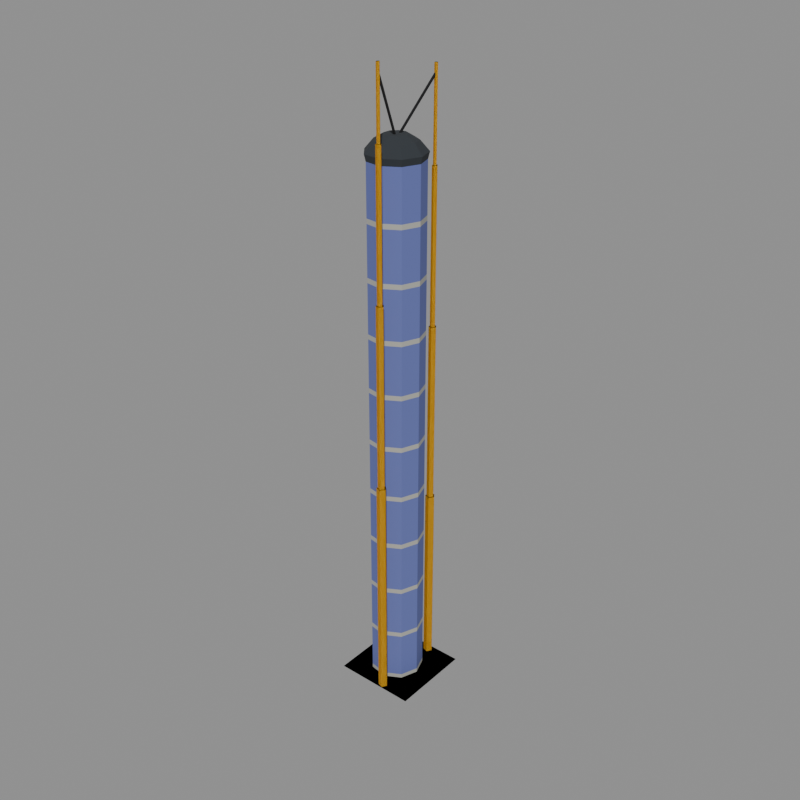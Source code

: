 # Source: house_036.blend  (saved by Blender 5.2.44; exported with 4.5.12 LTS)
import bpy
from mathutils import Matrix  # noqa: F401  (used for matrix-valued properties, if any)

bpy.ops.wm.read_factory_settings(use_empty=True)
scene = bpy.context.scene
scene.name = 'model'

# ---- collections
col_construction_0 = bpy.data.collections.new('construction_0'); scene.collection.children.link(col_construction_0)
col_construction_1 = bpy.data.collections.new('construction_1'); scene.collection.children.link(col_construction_1)
col_construction_2 = bpy.data.collections.new('construction_2'); scene.collection.children.link(col_construction_2)
col_complete = bpy.data.collections.new('complete'); scene.collection.children.link(col_complete)
col_reference = bpy.data.collections.new('reference'); scene.collection.children.link(col_reference)

# ---- materials (node trees are filled in below, after node groups)
mat_dirt = bpy.data.materials.new('dirt')
mat_dirt.diffuse_color = (0.1706, 0.08354, 0.0331, 1.0)
mat_concrete = bpy.data.materials.new('concrete')
mat_concrete.diffuse_color = (0.3931, 0.3931, 0.3547, 1.0)
mat_hazard_yellow = bpy.data.materials.new('hazard_yellow')
mat_hazard_yellow.diffuse_color = (0.8276, 0.448, 0.01341, 1.0)
mat_window_blue = bpy.data.materials.new('window_blue')
mat_window_blue.diffuse_color = (0.1193, 0.1473, 0.3931, 1.0)
mat_roof_dark = bpy.data.materials.new('roof_dark')
mat_roof_dark.diffuse_color = (0.02721, 0.0331, 0.03968, 1.0)
mat_black = bpy.data.materials.new('black')
mat_black.diffuse_color = (0.007194, 0.007194, 0.00854, 1.0)

# ---- material node trees
mat_dirt.use_nodes = True; mat_dirt.node_tree.nodes.clear()
_N = mat_dirt.node_tree.nodes; _L = mat_dirt.node_tree.links
n0 = _N.new('ShaderNodeBsdfPrincipled'); n0.name = 'Principled BSDF'; n0.location = (-200, 100)
n0.inputs[0].default_value = (0.1706, 0.08354, 0.0331, 1.0)
n0.inputs[2].default_value = 1.0
n0.inputs[10].default_value = 0.005
n1 = _N.new('ShaderNodeOutputMaterial'); n1.name = 'Material Output'; n1.location = (200, 100)
_L.new(n0.outputs[0], n1.inputs[0])
n1.is_active_output = True
mat_concrete.use_nodes = True; mat_concrete.node_tree.nodes.clear()
_N = mat_concrete.node_tree.nodes; _L = mat_concrete.node_tree.links
n0 = _N.new('ShaderNodeBsdfPrincipled'); n0.name = 'Principled BSDF'; n0.location = (-200, 100)
n0.inputs[0].default_value = (0.3931, 0.3931, 0.3547, 1.0)
n0.inputs[2].default_value = 1.0
n0.inputs[10].default_value = 0.005
n1 = _N.new('ShaderNodeOutputMaterial'); n1.name = 'Material Output'; n1.location = (200, 100)
_L.new(n0.outputs[0], n1.inputs[0])
n1.is_active_output = True
mat_hazard_yellow.use_nodes = True; mat_hazard_yellow.node_tree.nodes.clear()
_N = mat_hazard_yellow.node_tree.nodes; _L = mat_hazard_yellow.node_tree.links
n0 = _N.new('ShaderNodeBsdfPrincipled'); n0.name = 'Principled BSDF'; n0.location = (-200, 100)
n0.inputs[0].default_value = (0.8276, 0.448, 0.01341, 1.0)
n0.inputs[2].default_value = 1.0
n0.inputs[10].default_value = 0.005
n1 = _N.new('ShaderNodeOutputMaterial'); n1.name = 'Material Output'; n1.location = (200, 100)
_L.new(n0.outputs[0], n1.inputs[0])
n1.is_active_output = True
mat_window_blue.use_nodes = True; mat_window_blue.node_tree.nodes.clear()
_N = mat_window_blue.node_tree.nodes; _L = mat_window_blue.node_tree.links
n0 = _N.new('ShaderNodeBsdfPrincipled'); n0.name = 'Principled BSDF'; n0.location = (-200, 100)
n0.inputs[0].default_value = (0.1193, 0.1473, 0.3931, 1.0)
n0.inputs[2].default_value = 1.0
n0.inputs[10].default_value = 0.005
n1 = _N.new('ShaderNodeOutputMaterial'); n1.name = 'Material Output'; n1.location = (200, 100)
_L.new(n0.outputs[0], n1.inputs[0])
n1.is_active_output = True
mat_roof_dark.use_nodes = True; mat_roof_dark.node_tree.nodes.clear()
_N = mat_roof_dark.node_tree.nodes; _L = mat_roof_dark.node_tree.links
n0 = _N.new('ShaderNodeBsdfPrincipled'); n0.name = 'Principled BSDF'; n0.location = (-200, 100)
n0.inputs[0].default_value = (0.02721, 0.0331, 0.03968, 1.0)
n0.inputs[2].default_value = 1.0
n0.inputs[10].default_value = 0.005
n1 = _N.new('ShaderNodeOutputMaterial'); n1.name = 'Material Output'; n1.location = (200, 100)
_L.new(n0.outputs[0], n1.inputs[0])
n1.is_active_output = True
mat_black.use_nodes = True; mat_black.node_tree.nodes.clear()
_N = mat_black.node_tree.nodes; _L = mat_black.node_tree.links
n0 = _N.new('ShaderNodeBsdfPrincipled'); n0.name = 'Principled BSDF'; n0.location = (-200, 100)
n0.inputs[0].default_value = (0.007194, 0.007194, 0.00854, 1.0)
n0.inputs[2].default_value = 1.0
n0.inputs[10].default_value = 0.005
n1 = _N.new('ShaderNodeOutputMaterial'); n1.name = 'Material Output'; n1.location = (200, 100)
_L.new(n0.outputs[0], n1.inputs[0])
n1.is_active_output = True

# ---- meshes
me_construction_0_001 = bpy.data.meshes.new('construction_0.001')
me_construction_0_001.from_pydata([(0.2, 0.2, 0.08), (15.8, 0.2, 0.08), (15.8, 15.8, 0.08), (0.2, 15.8, 0.08)], [], [(0, 1, 2, 3)])
me_construction_0_001.materials.append(mat_dirt)
me_construction_0_001.update()
me_construction_1_001 = bpy.data.meshes.new('construction_1.001')
me_construction_1_001.from_pydata([(0.2, 0.2, 0.08), (15.8, 0.2, 0.08), (15.8, 15.8, 0.08), (0.2, 15.8, 0.08), (10.4, 1.2, 0.0), (9.778, 2.056, 0.0), (8.772, 1.729, 0.0), (8.772, 0.671, 0.0), (9.778, 0.344, 0.0), (10.4, 1.2, 44.0), (9.778, 2.056, 44.0), (8.772, 1.729, 44.0), (8.772, 0.671, 44.0), (9.778, 0.344, 44.0), (10.2, 1.2, 44.0), (9.716, 1.866, 44.0), (8.934, 1.611, 44.0), (8.934, 0.7886, 44.0), (9.716, 0.5343, 44.0), (10.2, 1.2, 78.0), (9.716, 1.866, 78.0), (8.934, 1.611, 78.0), (8.934, 0.7886, 78.0), (9.716, 0.5343, 78.0), (10.0, 1.2, 78.0), (9.655, 1.676, 78.0), (9.095, 1.494, 78.0), (9.095, 0.9061, 78.0), (9.655, 0.7245, 78.0), (10.0, 1.2, 104.0), (9.655, 1.676, 104.0), (9.095, 1.494, 104.0), (9.095, 0.9061, 104.0), (9.655, 0.7245, 104.0), (9.82, 1.2, 104.0), (9.599, 1.504, 104.0), (9.241, 1.388, 104.0), (9.241, 1.012, 104.0), (9.599, 0.8957, 104.0), (9.82, 1.2, 116.0), (9.599, 1.504, 116.0), (9.241, 1.388, 116.0), (9.241, 1.012, 116.0), (9.599, 0.8957, 116.0), (10.5, 14.8, 0.0), (9.878, 15.66, 0.0), (8.872, 15.33, 0.0), (8.872, 14.27, 0.0), (9.878, 13.94, 0.0), (10.5, 14.8, 36.0), (9.878, 15.66, 36.0), (8.872, 15.33, 36.0), (8.872, 14.27, 36.0), (9.878, 13.94, 36.0), (10.3, 14.8, 36.0), (9.816, 15.47, 36.0), (9.034, 15.21, 36.0), (9.034, 14.39, 36.0), (9.816, 14.13, 36.0), (10.3, 14.8, 70.0), (9.816, 15.47, 70.0), (9.034, 15.21, 70.0), (9.034, 14.39, 70.0), (9.816, 14.13, 70.0), (10.1, 14.8, 70.0), (9.755, 15.28, 70.0), (9.195, 15.09, 70.0), (9.195, 14.51, 70.0), (9.755, 14.32, 70.0), (10.1, 14.8, 98.0), (9.755, 15.28, 98.0), (9.195, 15.09, 98.0), (9.195, 14.51, 98.0), (9.755, 14.32, 98.0), (9.92, 14.8, 98.0), (9.699, 15.1, 98.0), (9.341, 14.99, 98.0), (9.341, 14.61, 98.0), (9.699, 14.5, 98.0), (9.92, 14.8, 114.0), (9.699, 15.1, 114.0), (9.341, 14.99, 114.0), (9.341, 14.61, 114.0), (9.699, 14.5, 114.0)], [], [(0, 1, 2, 3), (4, 5, 10, 9), (5, 6, 11, 10), (6, 7, 12, 11), (7, 8, 13, 12), (8, 4, 9, 13), (9, 10, 15, 14), (10, 11, 16, 15), (11, 12, 17, 16), (12, 13, 18, 17), (13, 9, 14, 18), (14, 15, 20, 19), (15, 16, 21, 20), (16, 17, 22, 21), (17, 18, 23, 22), (18, 14, 19, 23), (19, 20, 25, 24), (20, 21, 26, 25), (21, 22, 27, 26), (22, 23, 28, 27), (23, 19, 24, 28), (24, 25, 30, 29), (25, 26, 31, 30), (26, 27, 32, 31), (27, 28, 33, 32), (28, 24, 29, 33), (29, 30, 35, 34), (30, 31, 36, 35), (31, 32, 37, 36), (32, 33, 38, 37), (33, 29, 34, 38), (34, 35, 40, 39), (35, 36, 41, 40), (36, 37, 42, 41), (37, 38, 43, 42), (38, 34, 39, 43), (39, 40, 41, 42, 43), (44, 45, 50, 49), (45, 46, 51, 50), (46, 47, 52, 51), (47, 48, 53, 52), (48, 44, 49, 53), (49, 50, 55, 54), (50, 51, 56, 55), (51, 52, 57, 56), (52, 53, 58, 57), (53, 49, 54, 58), (54, 55, 60, 59), (55, 56, 61, 60), (56, 57, 62, 61), (57, 58, 63, 62), (58, 54, 59, 63), (59, 60, 65, 64), (60, 61, 66, 65), (61, 62, 67, 66), (62, 63, 68, 67), (63, 59, 64, 68), (64, 65, 70, 69), (65, 66, 71, 70), (66, 67, 72, 71), (67, 68, 73, 72), (68, 64, 69, 73), (69, 70, 75, 74), (70, 71, 76, 75), (71, 72, 77, 76), (72, 73, 78, 77), (73, 69, 74, 78), (74, 75, 80, 79), (75, 76, 81, 80), (76, 77, 82, 81), (77, 78, 83, 82), (78, 74, 79, 83), (79, 80, 81, 82, 83)])
me_construction_1_001.polygons.foreach_set('material_index', [0, 1, 1, 1, 1, 1, 1, 1, 1, 1, 1, 1, 1, 1, 1, 1, 1, 1, 1, 1, 1, 1, 1, 1, 1, 1, 1, 1, 1, 1, 1, 1, 1, 1, 1, 1, 1, 1, 1, 1, 1, 1, 1, 1, 1, 1, 1, 1, 1, 1, 1, 1, 1, 1, 1, 1, 1, 1, 1, 1, 1, 1, 1, 1, 1, 1, 1, 1, 1, 1, 1, 1, 1])
me_construction_1_001.materials.append(mat_concrete)
me_construction_1_001.materials.append(mat_hazard_yellow)
me_construction_1_001.update()
me_construction_2_001 = bpy.data.meshes.new('construction_2.001')
me_construction_2_001.from_pydata([(0.2, 0.2, 0.08), (15.8, 0.2, 0.08), (15.8, 15.8, 0.08), (0.2, 15.8, 0.08), (10.4, 1.2, 0.0), (9.778, 2.056, 0.0), (8.772, 1.729, 0.0), (8.772, 0.671, 0.0), (9.778, 0.344, 0.0), (10.4, 1.2, 44.0), (9.778, 2.056, 44.0), (8.772, 1.729, 44.0), (8.772, 0.671, 44.0), (9.778, 0.344, 44.0), (10.2, 1.2, 44.0), (9.716, 1.866, 44.0), (8.934, 1.611, 44.0), (8.934, 0.7886, 44.0), (9.716, 0.5343, 44.0), (10.2, 1.2, 78.0), (9.716, 1.866, 78.0), (8.934, 1.611, 78.0), (8.934, 0.7886, 78.0), (9.716, 0.5343, 78.0), (10.0, 1.2, 78.0), (9.655, 1.676, 78.0), (9.095, 1.494, 78.0), (9.095, 0.9061, 78.0), (9.655, 0.7245, 78.0), (10.0, 1.2, 104.0), (9.655, 1.676, 104.0), (9.095, 1.494, 104.0), (9.095, 0.9061, 104.0), (9.655, 0.7245, 104.0), (9.82, 1.2, 104.0), (9.599, 1.504, 104.0), (9.241, 1.388, 104.0), (9.241, 1.012, 104.0), (9.599, 0.8957, 104.0), (9.82, 1.2, 116.0), (9.599, 1.504, 116.0), (9.241, 1.388, 116.0), (9.241, 1.012, 116.0), (9.599, 0.8957, 116.0), (10.5, 14.8, 0.0), (9.878, 15.66, 0.0), (8.872, 15.33, 0.0), (8.872, 14.27, 0.0), (9.878, 13.94, 0.0), (10.5, 14.8, 36.0), (9.878, 15.66, 36.0), (8.872, 15.33, 36.0), (8.872, 14.27, 36.0), (9.878, 13.94, 36.0), (10.3, 14.8, 36.0), (9.816, 15.47, 36.0), (9.034, 15.21, 36.0), (9.034, 14.39, 36.0), (9.816, 14.13, 36.0), (10.3, 14.8, 70.0), (9.816, 15.47, 70.0), (9.034, 15.21, 70.0), (9.034, 14.39, 70.0), (9.816, 14.13, 70.0), (10.1, 14.8, 70.0), (9.755, 15.28, 70.0), (9.195, 15.09, 70.0), (9.195, 14.51, 70.0), (9.755, 14.32, 70.0), (10.1, 14.8, 98.0), (9.755, 15.28, 98.0), (9.195, 15.09, 98.0), (9.195, 14.51, 98.0), (9.755, 14.32, 98.0), (9.92, 14.8, 98.0), (9.699, 15.1, 98.0), (9.341, 14.99, 98.0), (9.341, 14.61, 98.0), (9.699, 14.5, 98.0), (9.92, 14.8, 114.0), (9.699, 15.1, 114.0), (9.341, 14.99, 114.0), (9.341, 14.61, 114.0), (9.699, 14.5, 114.0)], [], [(0, 1, 2, 3), (4, 5, 10, 9), (5, 6, 11, 10), (6, 7, 12, 11), (7, 8, 13, 12), (8, 4, 9, 13), (9, 10, 15, 14), (10, 11, 16, 15), (11, 12, 17, 16), (12, 13, 18, 17), (13, 9, 14, 18), (14, 15, 20, 19), (15, 16, 21, 20), (16, 17, 22, 21), (17, 18, 23, 22), (18, 14, 19, 23), (19, 20, 25, 24), (20, 21, 26, 25), (21, 22, 27, 26), (22, 23, 28, 27), (23, 19, 24, 28), (24, 25, 30, 29), (25, 26, 31, 30), (26, 27, 32, 31), (27, 28, 33, 32), (28, 24, 29, 33), (29, 30, 35, 34), (30, 31, 36, 35), (31, 32, 37, 36), (32, 33, 38, 37), (33, 29, 34, 38), (34, 35, 40, 39), (35, 36, 41, 40), (36, 37, 42, 41), (37, 38, 43, 42), (38, 34, 39, 43), (39, 40, 41, 42, 43), (44, 45, 50, 49), (45, 46, 51, 50), (46, 47, 52, 51), (47, 48, 53, 52), (48, 44, 49, 53), (49, 50, 55, 54), (50, 51, 56, 55), (51, 52, 57, 56), (52, 53, 58, 57), (53, 49, 54, 58), (54, 55, 60, 59), (55, 56, 61, 60), (56, 57, 62, 61), (57, 58, 63, 62), (58, 54, 59, 63), (59, 60, 65, 64), (60, 61, 66, 65), (61, 62, 67, 66), (62, 63, 68, 67), (63, 59, 64, 68), (64, 65, 70, 69), (65, 66, 71, 70), (66, 67, 72, 71), (67, 68, 73, 72), (68, 64, 69, 73), (69, 70, 75, 74), (70, 71, 76, 75), (71, 72, 77, 76), (72, 73, 78, 77), (73, 69, 74, 78), (74, 75, 80, 79), (75, 76, 81, 80), (76, 77, 82, 81), (77, 78, 83, 82), (78, 74, 79, 83), (79, 80, 81, 82, 83)])
me_construction_2_001.polygons.foreach_set('material_index', [0, 1, 1, 1, 1, 1, 1, 1, 1, 1, 1, 1, 1, 1, 1, 1, 1, 1, 1, 1, 1, 1, 1, 1, 1, 1, 1, 1, 1, 1, 1, 1, 1, 1, 1, 1, 1, 1, 1, 1, 1, 1, 1, 1, 1, 1, 1, 1, 1, 1, 1, 1, 1, 1, 1, 1, 1, 1, 1, 1, 1, 1, 1, 1, 1, 1, 1, 1, 1, 1, 1, 1, 1])
me_construction_2_001.materials.append(mat_concrete)
me_construction_2_001.materials.append(mat_hazard_yellow)
me_construction_2_001.update()
me_complete_001 = bpy.data.meshes.new('complete.001')
me_complete_001.from_pydata([(0.2, 0.2, 0.08), (15.8, 0.2, 0.08), (15.8, 15.8, 0.08), (0.2, 15.8, 0.08), (10.4, 1.2, 0.0), (9.778, 2.056, 0.0), (8.772, 1.729, 0.0), (8.772, 0.671, 0.0), (9.778, 0.344, 0.0), (10.4, 1.2, 44.0), (9.778, 2.056, 44.0), (8.772, 1.729, 44.0), (8.772, 0.671, 44.0), (9.778, 0.344, 44.0), (10.2, 1.2, 44.0), (9.716, 1.866, 44.0), (8.934, 1.611, 44.0), (8.934, 0.7886, 44.0), (9.716, 0.5343, 44.0), (10.2, 1.2, 78.0), (9.716, 1.866, 78.0), (8.934, 1.611, 78.0), (8.934, 0.7886, 78.0), (9.716, 0.5343, 78.0), (10.0, 1.2, 78.0), (9.655, 1.676, 78.0), (9.095, 1.494, 78.0), (9.095, 0.9061, 78.0), (9.655, 0.7245, 78.0), (10.0, 1.2, 104.0), (9.655, 1.676, 104.0), (9.095, 1.494, 104.0), (9.095, 0.9061, 104.0), (9.655, 0.7245, 104.0), (9.82, 1.2, 104.0), (9.599, 1.504, 104.0), (9.241, 1.388, 104.0), (9.241, 1.012, 104.0), (9.599, 0.8957, 104.0), (9.82, 1.2, 116.0), (9.599, 1.504, 116.0), (9.241, 1.388, 116.0), (9.241, 1.012, 116.0), (9.599, 0.8957, 116.0), (10.5, 14.8, 0.0), (9.878, 15.66, 0.0), (8.872, 15.33, 0.0), (8.872, 14.27, 0.0), (9.878, 13.94, 0.0), (10.5, 14.8, 36.0), (9.878, 15.66, 36.0), (8.872, 15.33, 36.0), (8.872, 14.27, 36.0), (9.878, 13.94, 36.0), (10.3, 14.8, 36.0), (9.816, 15.47, 36.0), (9.034, 15.21, 36.0), (9.034, 14.39, 36.0), (9.816, 14.13, 36.0), (10.3, 14.8, 70.0), (9.816, 15.47, 70.0), (9.034, 15.21, 70.0), (9.034, 14.39, 70.0), (9.816, 14.13, 70.0), (10.1, 14.8, 70.0), (9.755, 15.28, 70.0), (9.195, 15.09, 70.0), (9.195, 14.51, 70.0), (9.755, 14.32, 70.0), (10.1, 14.8, 98.0), (9.755, 15.28, 98.0), (9.195, 15.09, 98.0), (9.195, 14.51, 98.0), (9.755, 14.32, 98.0), (9.92, 14.8, 98.0), (9.699, 15.1, 98.0), (9.341, 14.99, 98.0), (9.341, 14.61, 98.0), (9.699, 14.5, 98.0), (9.92, 14.8, 114.0), (9.699, 15.1, 114.0), (9.341, 14.99, 114.0), (9.341, 14.61, 114.0), (9.699, 14.5, 114.0), (12.2, 8.0, 0.0), (11.03, 11.21, 0.0), (8.068, 12.92, 0.0), (4.7, 12.33, 0.0), (2.502, 9.71, 0.0), (2.502, 6.29, 0.0), (4.7, 3.67, 0.0), (8.068, 3.076, 0.0), (11.03, 4.786, 0.0), (12.2, 8.0, 0.9), (11.03, 11.21, 0.9), (8.068, 12.92, 0.9), (4.7, 12.33, 0.9), (2.502, 9.71, 0.9), (2.502, 6.29, 0.9), (4.7, 3.67, 0.9), (8.068, 3.076, 0.9), (11.03, 4.786, 0.9), (12.2, 8.0, 10.0), (11.03, 11.21, 10.0), (8.068, 12.92, 10.0), (4.7, 12.33, 10.0), (2.502, 9.71, 10.0), (2.502, 6.29, 10.0), (4.7, 3.67, 10.0), (8.068, 3.076, 10.0), (11.03, 4.786, 10.0), (12.2, 8.0, 10.9), (11.03, 11.21, 10.9), (8.068, 12.92, 10.9), (4.7, 12.33, 10.9), (2.502, 9.71, 10.9), (2.502, 6.29, 10.9), (4.7, 3.67, 10.9), (8.068, 3.076, 10.9), (11.03, 4.786, 10.9), (12.2, 8.0, 20.0), (11.03, 11.21, 20.0), (8.068, 12.92, 20.0), (4.7, 12.33, 20.0), (2.502, 9.71, 20.0), (2.502, 6.29, 20.0), (4.7, 3.67, 20.0), (8.068, 3.076, 20.0), (11.03, 4.786, 20.0), (12.2, 8.0, 20.9), (11.03, 11.21, 20.9), (8.068, 12.92, 20.9), (4.7, 12.33, 20.9), (2.502, 9.71, 20.9), (2.502, 6.29, 20.9), (4.7, 3.67, 20.9), (8.068, 3.076, 20.9), (11.03, 4.786, 20.9), (12.2, 8.0, 30.0), (11.03, 11.21, 30.0), (8.068, 12.92, 30.0), (4.7, 12.33, 30.0), (2.502, 9.71, 30.0), (2.502, 6.29, 30.0), (4.7, 3.67, 30.0), (8.068, 3.076, 30.0), (11.03, 4.786, 30.0), (12.2, 8.0, 30.9), (11.03, 11.21, 30.9), (8.068, 12.92, 30.9), (4.7, 12.33, 30.9), (2.502, 9.71, 30.9), (2.502, 6.29, 30.9), (4.7, 3.67, 30.9), (8.068, 3.076, 30.9), (11.03, 4.786, 30.9), (12.2, 8.0, 40.0), (11.03, 11.21, 40.0), (8.068, 12.92, 40.0), (4.7, 12.33, 40.0), (2.502, 9.71, 40.0), (2.502, 6.29, 40.0), (4.7, 3.67, 40.0), (8.068, 3.076, 40.0), (11.03, 4.786, 40.0), (12.2, 8.0, 40.9), (11.03, 11.21, 40.9), (8.068, 12.92, 40.9), (4.7, 12.33, 40.9), (2.502, 9.71, 40.9), (2.502, 6.29, 40.9), (4.7, 3.67, 40.9), (8.068, 3.076, 40.9), (11.03, 4.786, 40.9), (12.2, 8.0, 50.0), (11.03, 11.21, 50.0), (8.068, 12.92, 50.0), (4.7, 12.33, 50.0), (2.502, 9.71, 50.0), (2.502, 6.29, 50.0), (4.7, 3.67, 50.0), (8.068, 3.076, 50.0), (11.03, 4.786, 50.0), (12.2, 8.0, 50.9), (11.03, 11.21, 50.9), (8.068, 12.92, 50.9), (4.7, 12.33, 50.9), (2.502, 9.71, 50.9), (2.502, 6.29, 50.9), (4.7, 3.67, 50.9), (8.068, 3.076, 50.9), (11.03, 4.786, 50.9), (12.2, 8.0, 60.0), (11.03, 11.21, 60.0), (8.068, 12.92, 60.0), (4.7, 12.33, 60.0), (2.502, 9.71, 60.0), (2.502, 6.29, 60.0), (4.7, 3.67, 60.0), (8.068, 3.076, 60.0), (11.03, 4.786, 60.0), (12.2, 8.0, 60.9), (11.03, 11.21, 60.9), (8.068, 12.92, 60.9), (4.7, 12.33, 60.9), (2.502, 9.71, 60.9), (2.502, 6.29, 60.9), (4.7, 3.67, 60.9), (8.068, 3.076, 60.9), (11.03, 4.786, 60.9), (12.2, 8.0, 70.0), (11.03, 11.21, 70.0), (8.068, 12.92, 70.0), (4.7, 12.33, 70.0), (2.502, 9.71, 70.0), (2.502, 6.29, 70.0), (4.7, 3.67, 70.0), (8.068, 3.076, 70.0), (11.03, 4.786, 70.0), (12.2, 8.0, 70.9), (11.03, 11.21, 70.9), (8.068, 12.92, 70.9), (4.7, 12.33, 70.9), (2.502, 9.71, 70.9), (2.502, 6.29, 70.9), (4.7, 3.67, 70.9), (8.068, 3.076, 70.9), (11.03, 4.786, 70.9), (12.2, 8.0, 80.0), (11.03, 11.21, 80.0), (8.068, 12.92, 80.0), (4.7, 12.33, 80.0), (2.502, 9.71, 80.0), (2.502, 6.29, 80.0), (4.7, 3.67, 80.0), (8.068, 3.076, 80.0), (11.03, 4.786, 80.0), (12.2, 8.0, 80.9), (11.03, 11.21, 80.9), (8.068, 12.92, 80.9), (4.7, 12.33, 80.9), (2.502, 9.71, 80.9), (2.502, 6.29, 80.9), (4.7, 3.67, 80.9), (8.068, 3.076, 80.9), (11.03, 4.786, 80.9), (12.2, 8.0, 90.0), (11.03, 11.21, 90.0), (8.068, 12.92, 90.0), (4.7, 12.33, 90.0), (2.502, 9.71, 90.0), (2.502, 6.29, 90.0), (4.7, 3.67, 90.0), (8.068, 3.076, 90.0), (11.03, 4.786, 90.0), (12.2, 8.0, 90.9), (11.03, 11.21, 90.9), (8.068, 12.92, 90.9), (4.7, 12.33, 90.9), (2.502, 9.71, 90.9), (2.502, 6.29, 90.9), (4.7, 3.67, 90.9), (8.068, 3.076, 90.9), (11.03, 4.786, 90.9), (12.2, 8.0, 100.0), (11.03, 11.21, 100.0), (8.068, 12.92, 100.0), (4.7, 12.33, 100.0), (2.502, 9.71, 100.0), (2.502, 6.29, 100.0), (4.7, 3.67, 100.0), (8.068, 3.076, 100.0), (11.03, 4.786, 100.0), (12.2, 8.0, 100.0), (11.03, 11.21, 100.0), (8.068, 12.92, 100.0), (4.7, 12.33, 100.0), (2.502, 9.71, 100.0), (2.502, 6.29, 100.0), (4.7, 3.67, 100.0), (8.068, 3.076, 100.0), (11.03, 4.786, 100.0), (12.5, 8.0, 101.2), (11.26, 11.41, 101.2), (8.12, 13.22, 101.2), (4.55, 12.59, 101.2), (2.22, 9.813, 101.2), (2.22, 6.187, 101.2), (4.55, 3.41, 101.2), (8.12, 2.781, 101.2), (11.26, 4.593, 101.2), (10.95, 8.0, 103.0), (10.07, 10.41, 103.0), (7.851, 11.69, 103.0), (5.325, 11.25, 103.0), (3.676, 9.283, 103.0), (3.676, 6.717, 103.0), (5.325, 4.752, 103.0), (7.851, 4.307, 103.0), (10.07, 5.59, 103.0), (9.2, 8.0, 104.0), (8.732, 9.286, 104.0), (7.547, 9.97, 104.0), (6.2, 9.732, 104.0), (5.321, 8.684, 104.0), (5.321, 7.316, 104.0), (6.2, 6.268, 104.0), (7.547, 6.03, 104.0), (8.732, 6.714, 104.0), (7.383, 7.928, 102.9), (7.099, 7.831, 102.9), (7.017, 8.072, 103.1), (7.301, 8.169, 103.1), (9.683, 1.128, 114.4), (9.399, 1.031, 114.4), (9.317, 1.272, 114.6), (9.601, 1.369, 114.6), (7.098, 8.163, 102.9), (7.381, 8.063, 102.9), (7.302, 7.837, 103.1), (7.019, 7.937, 103.1), (9.498, 14.96, 112.4), (9.781, 14.86, 112.4), (9.702, 14.64, 112.6), (9.419, 14.74, 112.6)], [], [(0, 1, 2, 3), (4, 5, 10, 9), (5, 6, 11, 10), (6, 7, 12, 11), (7, 8, 13, 12), (8, 4, 9, 13), (9, 10, 15, 14), (10, 11, 16, 15), (11, 12, 17, 16), (12, 13, 18, 17), (13, 9, 14, 18), (14, 15, 20, 19), (15, 16, 21, 20), (16, 17, 22, 21), (17, 18, 23, 22), (18, 14, 19, 23), (19, 20, 25, 24), (20, 21, 26, 25), (21, 22, 27, 26), (22, 23, 28, 27), (23, 19, 24, 28), (24, 25, 30, 29), (25, 26, 31, 30), (26, 27, 32, 31), (27, 28, 33, 32), (28, 24, 29, 33), (29, 30, 35, 34), (30, 31, 36, 35), (31, 32, 37, 36), (32, 33, 38, 37), (33, 29, 34, 38), (34, 35, 40, 39), (35, 36, 41, 40), (36, 37, 42, 41), (37, 38, 43, 42), (38, 34, 39, 43), (39, 40, 41, 42, 43), (44, 45, 50, 49), (45, 46, 51, 50), (46, 47, 52, 51), (47, 48, 53, 52), (48, 44, 49, 53), (49, 50, 55, 54), (50, 51, 56, 55), (51, 52, 57, 56), (52, 53, 58, 57), (53, 49, 54, 58), (54, 55, 60, 59), (55, 56, 61, 60), (56, 57, 62, 61), (57, 58, 63, 62), (58, 54, 59, 63), (59, 60, 65, 64), (60, 61, 66, 65), (61, 62, 67, 66), (62, 63, 68, 67), (63, 59, 64, 68), (64, 65, 70, 69), (65, 66, 71, 70), (66, 67, 72, 71), (67, 68, 73, 72), (68, 64, 69, 73), (69, 70, 75, 74), (70, 71, 76, 75), (71, 72, 77, 76), (72, 73, 78, 77), (73, 69, 74, 78), (74, 75, 80, 79), (75, 76, 81, 80), (76, 77, 82, 81), (77, 78, 83, 82), (78, 74, 79, 83), (79, 80, 81, 82, 83), (84, 85, 94, 93), (85, 86, 95, 94), (86, 87, 96, 95), (87, 88, 97, 96), (88, 89, 98, 97), (89, 90, 99, 98), (90, 91, 100, 99), (91, 92, 101, 100), (92, 84, 93, 101), (93, 94, 103, 102), (94, 95, 104, 103), (95, 96, 105, 104), (96, 97, 106, 105), (97, 98, 107, 106), (98, 99, 108, 107), (99, 100, 109, 108), (100, 101, 110, 109), (101, 93, 102, 110), (102, 103, 112, 111), (103, 104, 113, 112), (104, 105, 114, 113), (105, 106, 115, 114), (106, 107, 116, 115), (107, 108, 117, 116), (108, 109, 118, 117), (109, 110, 119, 118), (110, 102, 111, 119), (111, 112, 121, 120), (112, 113, 122, 121), (113, 114, 123, 122), (114, 115, 124, 123), (115, 116, 125, 124), (116, 117, 126, 125), (117, 118, 127, 126), (118, 119, 128, 127), (119, 111, 120, 128), (120, 121, 130, 129), (121, 122, 131, 130), (122, 123, 132, 131), (123, 124, 133, 132), (124, 125, 134, 133), (125, 126, 135, 134), (126, 127, 136, 135), (127, 128, 137, 136), (128, 120, 129, 137), (129, 130, 139, 138), (130, 131, 140, 139), (131, 132, 141, 140), (132, 133, 142, 141), (133, 134, 143, 142), (134, 135, 144, 143), (135, 136, 145, 144), (136, 137, 146, 145), (137, 129, 138, 146), (138, 139, 148, 147), (139, 140, 149, 148), (140, 141, 150, 149), (141, 142, 151, 150), (142, 143, 152, 151), (143, 144, 153, 152), (144, 145, 154, 153), (145, 146, 155, 154), (146, 138, 147, 155), (147, 148, 157, 156), (148, 149, 158, 157), (149, 150, 159, 158), (150, 151, 160, 159), (151, 152, 161, 160), (152, 153, 162, 161), (153, 154, 163, 162), (154, 155, 164, 163), (155, 147, 156, 164), (156, 157, 166, 165), (157, 158, 167, 166), (158, 159, 168, 167), (159, 160, 169, 168), (160, 161, 170, 169), (161, 162, 171, 170), (162, 163, 172, 171), (163, 164, 173, 172), (164, 156, 165, 173), (165, 166, 175, 174), (166, 167, 176, 175), (167, 168, 177, 176), (168, 169, 178, 177), (169, 170, 179, 178), (170, 171, 180, 179), (171, 172, 181, 180), (172, 173, 182, 181), (173, 165, 174, 182), (174, 175, 184, 183), (175, 176, 185, 184), (176, 177, 186, 185), (177, 178, 187, 186), (178, 179, 188, 187), (179, 180, 189, 188), (180, 181, 190, 189), (181, 182, 191, 190), (182, 174, 183, 191), (183, 184, 193, 192), (184, 185, 194, 193), (185, 186, 195, 194), (186, 187, 196, 195), (187, 188, 197, 196), (188, 189, 198, 197), (189, 190, 199, 198), (190, 191, 200, 199), (191, 183, 192, 200), (192, 193, 202, 201), (193, 194, 203, 202), (194, 195, 204, 203), (195, 196, 205, 204), (196, 197, 206, 205), (197, 198, 207, 206), (198, 199, 208, 207), (199, 200, 209, 208), (200, 192, 201, 209), (201, 202, 211, 210), (202, 203, 212, 211), (203, 204, 213, 212), (204, 205, 214, 213), (205, 206, 215, 214), (206, 207, 216, 215), (207, 208, 217, 216), (208, 209, 218, 217), (209, 201, 210, 218), (210, 211, 220, 219), (211, 212, 221, 220), (212, 213, 222, 221), (213, 214, 223, 222), (214, 215, 224, 223), (215, 216, 225, 224), (216, 217, 226, 225), (217, 218, 227, 226), (218, 210, 219, 227), (219, 220, 229, 228), (220, 221, 230, 229), (221, 222, 231, 230), (222, 223, 232, 231), (223, 224, 233, 232), (224, 225, 234, 233), (225, 226, 235, 234), (226, 227, 236, 235), (227, 219, 228, 236), (228, 229, 238, 237), (229, 230, 239, 238), (230, 231, 240, 239), (231, 232, 241, 240), (232, 233, 242, 241), (233, 234, 243, 242), (234, 235, 244, 243), (235, 236, 245, 244), (236, 228, 237, 245), (237, 238, 247, 246), (238, 239, 248, 247), (239, 240, 249, 248), (240, 241, 250, 249), (241, 242, 251, 250), (242, 243, 252, 251), (243, 244, 253, 252), (244, 245, 254, 253), (245, 237, 246, 254), (246, 247, 256, 255), (247, 248, 257, 256), (248, 249, 258, 257), (249, 250, 259, 258), (250, 251, 260, 259), (251, 252, 261, 260), (252, 253, 262, 261), (253, 254, 263, 262), (254, 246, 255, 263), (255, 256, 265, 264), (256, 257, 266, 265), (257, 258, 267, 266), (258, 259, 268, 267), (259, 260, 269, 268), (260, 261, 270, 269), (261, 262, 271, 270), (262, 263, 272, 271), (263, 255, 264, 272), (273, 274, 283, 282), (274, 275, 284, 283), (275, 276, 285, 284), (276, 277, 286, 285), (277, 278, 287, 286), (278, 279, 288, 287), (279, 280, 289, 288), (280, 281, 290, 289), (281, 273, 282, 290), (282, 283, 292, 291), (283, 284, 293, 292), (284, 285, 294, 293), (285, 286, 295, 294), (286, 287, 296, 295), (287, 288, 297, 296), (288, 289, 298, 297), (289, 290, 299, 298), (290, 282, 291, 299), (291, 292, 301, 300), (292, 293, 302, 301), (293, 294, 303, 302), (294, 295, 304, 303), (295, 296, 305, 304), (296, 297, 306, 305), (297, 298, 307, 306), (298, 299, 308, 307), (299, 291, 300, 308), (300, 301, 302, 303, 304, 305, 306, 307, 308), (309, 310, 314, 313), (310, 311, 315, 314), (311, 312, 316, 315), (312, 309, 313, 316), (312, 311, 310, 309), (313, 314, 315, 316), (317, 318, 322, 321), (318, 319, 323, 322), (319, 320, 324, 323), (320, 317, 321, 324), (320, 319, 318, 317), (321, 322, 323, 324)])
me_complete_001.polygons.foreach_set('material_index', [0, 1, 1, 1, 1, 1, 1, 1, 1, 1, 1, 1, 1, 1, 1, 1, 1, 1, 1, 1, 1, 1, 1, 1, 1, 1, 1, 1, 1, 1, 1, 1, 1, 1, 1, 1, 1, 1, 1, 1, 1, 1, 1, 1, 1, 1, 1, 1, 1, 1, 1, 1, 1, 1, 1, 1, 1, 1, 1, 1, 1, 1, 1, 1, 1, 1, 1, 1, 1, 1, 1, 1, 1, 0, 0, 0, 0, 0, 0, 0, 0, 0, 2, 2, 2, 2, 2, 2, 2, 2, 2, 0, 0, 0, 0, 0, 0, 0, 0, 0, 2, 2, 2, 2, 2, 2, 2, 2, 2, 0, 0, 0, 0, 0, 0, 0, 0, 0, 2, 2, 2, 2, 2, 2, 2, 2, 2, 0, 0, 0, 0, 0, 0, 0, 0, 0, 2, 2, 2, 2, 2, 2, 2, 2, 2, 0, 0, 0, 0, 0, 0, 0, 0, 0, 2, 2, 2, 2, 2, 2, 2, 2, 2, 0, 0, 0, 0, 0, 0, 0, 0, 0, 2, 2, 2, 2, 2, 2, 2, 2, 2, 0, 0, 0, 0, 0, 0, 0, 0, 0, 2, 2, 2, 2, 2, 2, 2, 2, 2, 0, 0, 0, 0, 0, 0, 0, 0, 0, 2, 2, 2, 2, 2, 2, 2, 2, 2, 0, 0, 0, 0, 0, 0, 0, 0, 0, 2, 2, 2, 2, 2, 2, 2, 2, 2, 0, 0, 0, 0, 0, 0, 0, 0, 0, 2, 2, 2, 2, 2, 2, 2, 2, 2, 3, 3, 3, 3, 3, 3, 3, 3, 3, 3, 3, 3, 3, 3, 3, 3, 3, 3, 3, 3, 3, 3, 3, 3, 3, 3, 3, 3, 4, 4, 4, 4, 4, 4, 4, 4, 4, 4, 4, 4])
me_complete_001.materials.append(mat_concrete)
me_complete_001.materials.append(mat_hazard_yellow)
me_complete_001.materials.append(mat_window_blue)
me_complete_001.materials.append(mat_roof_dark)
me_complete_001.materials.append(mat_black)
me_complete_001.update()
me_footprint = bpy.data.meshes.new('footprint')
me_footprint.from_pydata([(0.0, 0.0, 0.0), (16.0, 0.0, 0.0), (16.0, 16.0, 0.0), (0.0, 16.0, 0.0)], [(0, 1), (1, 2), (2, 3), (3, 0)], [])
me_footprint.update()

# ---- objects
ob_construction_0 = bpy.data.objects.new('construction_0', me_construction_0_001)
ob_construction_1 = bpy.data.objects.new('construction_1', me_construction_1_001)
ob_construction_2 = bpy.data.objects.new('construction_2', me_construction_2_001)
ob_complete = bpy.data.objects.new('complete', me_complete_001)
ob_footprint = bpy.data.objects.new('footprint', me_footprint)
ob_tile_0_0 = bpy.data.objects.new('tile_0_0', None)
ob_reference_image = bpy.data.objects.new('reference_image', None)

# ---- transforms, parenting, visibility, modifiers, constraints
ob_construction_0.location = (0.0, 0.0, 0.0)
ob_construction_1.location = (0.0, 0.0, 0.0)
ob_construction_2.location = (0.0, 0.0, 0.0)
ob_complete.location = (0.0, 0.0, 0.0)
ob_footprint.location = (0.0, 0.0, 0.0)
ob_tile_0_0.location = (0.0, 0.0, 0.0)
ob_reference_image.location = (60.0, -60.0, 20.0)
ob_reference_image.rotation_euler = (1.047, 0.0, 2.356)
ob_reference_image.empty_display_type = 'IMAGE'
ob_reference_image.empty_display_size = 40.0

# ---- collection membership
col_construction_0.objects.link(ob_construction_0)
col_construction_1.objects.link(ob_construction_1)
col_construction_2.objects.link(ob_construction_2)
col_complete.objects.link(ob_complete)
col_reference.objects.link(ob_footprint)
col_reference.objects.link(ob_tile_0_0)
col_reference.objects.link(ob_reference_image)

# ---- scene / render settings (as saved in the file)
scene.frame_start = 1; scene.frame_end = 250; scene.frame_set(1)
scene.render.engine = 'BLENDER_WORKBENCH'
scene.render.resolution_x = 512
scene.render.resolution_y = 512
scene.render.film_transparent = True
scene.render.bake_bias = 0.0
scene.render.bake_samples = 0
scene.render.compositor_device = 'GPU'
scene.eevee.use_volume_custom_range = False
scene.eevee.fast_gi_thickness_near = 0.1
scene.eevee.fast_gi_thickness_far = 0.0
scene.eevee.ray_tracing_options.screen_trace_thickness = 0.1
bpy.context.view_layer.update()

# ---- added for rendering (the .blend has no active camera and no usable light): camera, sun + grey world if the file has none
cam_auto = bpy.data.cameras.new('AutoCamera')
cam_auto.lens = 50.0
cam_auto.sensor_width = 36.0
cam_auto.clip_end = 1919.06
ob_auto_camera = bpy.data.objects.new('AutoCamera', cam_auto)
scene.collection.objects.link(ob_auto_camera)
ob_auto_camera.location = (117.349, -123.219, 145.479)
ob_auto_camera.rotation_euler = (1.09748, -7.21219e-08, 0.694738)
scene.camera = ob_auto_camera
light_auto_sun = bpy.data.lights.new('AutoSun', 'SUN')
light_auto_sun.energy = 3.0
light_auto_sun.angle = 0.0523599
ob_auto_sun = bpy.data.objects.new('AutoSun', light_auto_sun)
scene.collection.objects.link(ob_auto_sun)
ob_auto_sun.rotation_euler = (0.872665, 0.174533, 0.523599)
if scene.world is None:
    world_auto = bpy.data.worlds.new('AutoWorld')
    world_auto.color = (0.3, 0.3, 0.3)
    scene.world = world_auto
bpy.context.view_layer.update()
